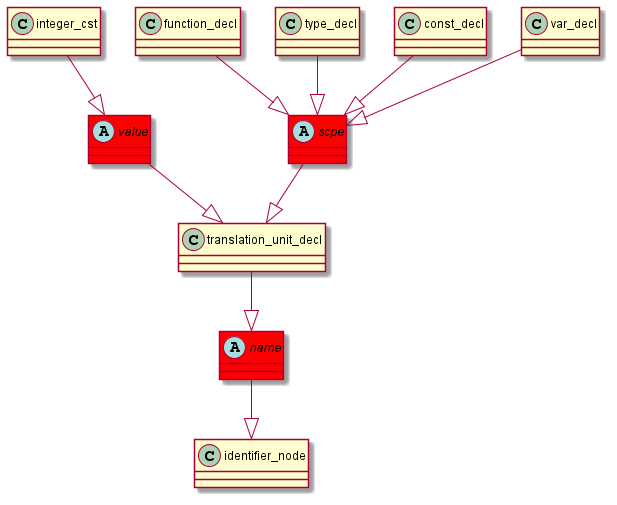

The diagram above was rendered by PlantUML. Its source (embedded in the PNG):
@startuml
abstract class	scpe	 #red	
scpe	 --|> 	translation_unit_decl	
function_decl	 --|> 	scpe	
abstract class	name	 #red	
name	 --|> 	identifier_node	
translation_unit_decl	 --|> 	name	
type_decl	 --|> 	scpe	
const_decl	 --|> 	scpe	
abstract class	value	 #red	
value	 --|> 	translation_unit_decl	
integer_cst	 --|> 	value	
var_decl	 --|> 	scpe	
@enduml